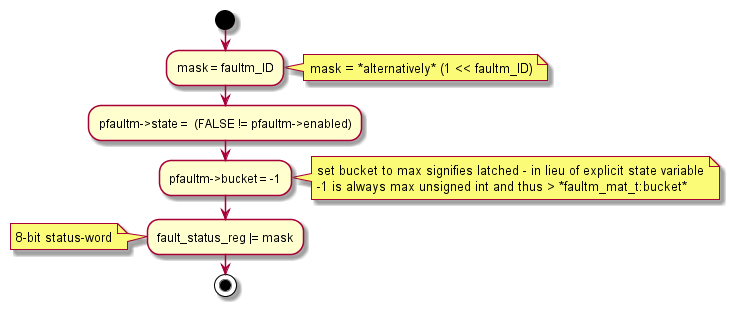

The diagram above was rendered by PlantUML. Its source (embedded in the PNG):
@startuml inline_umlgraph_5.png
start
    :mask = faultm_ID;
    note right: mask = *alternatively* (1 << faultm_ID)
    :pfaultm->state =  (FALSE != pfaultm->enabled);
    :pfaultm->bucket = -1;
    note right
      set bucket to max signifies latched - in lieu of explicit state variable
      -1 is always max unsigned int and thus > *faultm_mat_t:bucket*
    end note

    :fault_status_reg |= mask;
    note: 8-bit status-word
stop
@enduml